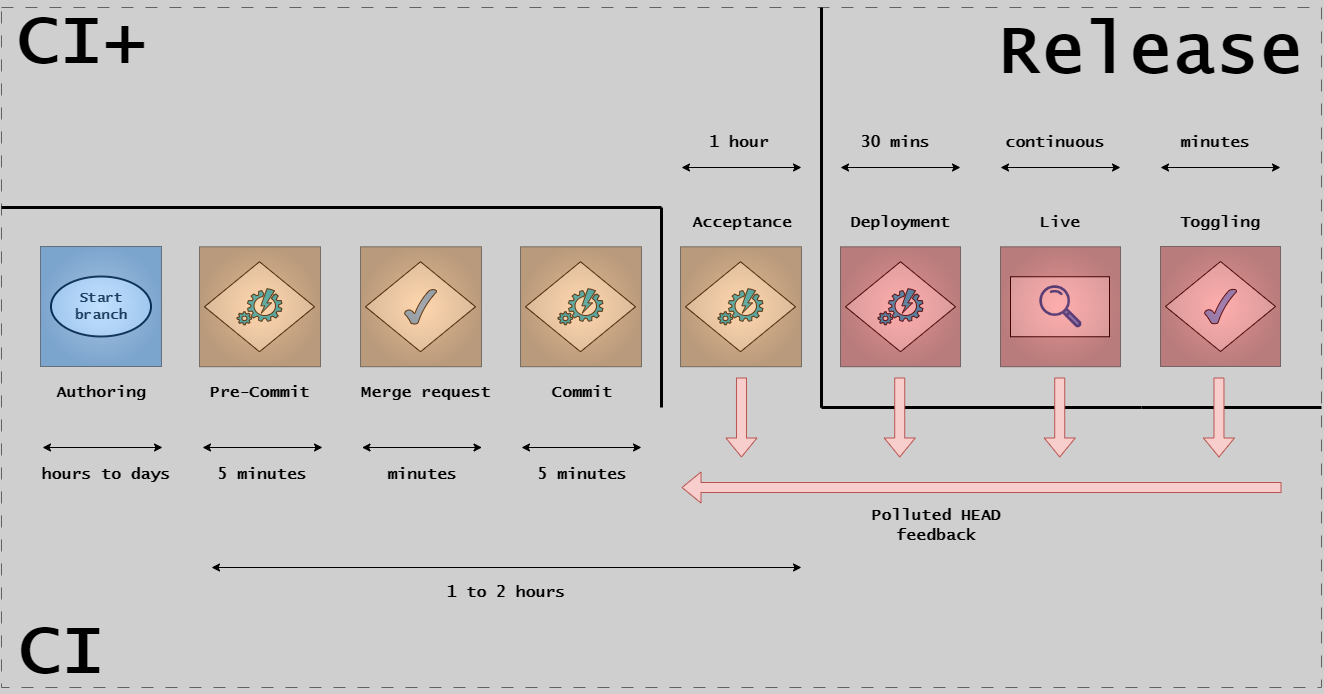

The diagram above was exported from draw.io. Its source (the exported page's mxGraphModel, read from the mxfile embedded in the PNG):
<mxGraphModel dx="4608" dy="-5800" grid="1" gridSize="10" guides="1" tooltips="1" connect="1" arrows="1" fold="1" page="1" pageScale="1" pageWidth="1654" pageHeight="1169" background="#CFCFCF" math="0" shadow="0">
  <root>
    <mxCell id="0" />
    <mxCell id="1" parent="0" />
    <mxCell id="G46-tSZCfBZYrONh_9nJ-37" value="" style="group;strokeColor=#616161;dashed=1;dashPattern=12 12;" parent="1" vertex="1" connectable="0">
      <mxGeometry x="-1640" y="7080" width="1320" height="680" as="geometry" />
    </mxCell>
    <mxCell id="QpsEN9lK_8fn9QR19Hva-1" value="" style="endArrow=none;html=1;rounded=0;strokeWidth=3;" parent="1" edge="1">
      <mxGeometry width="50" height="50" relative="1" as="geometry">
        <mxPoint x="-1640" y="7280" as="sourcePoint" />
        <mxPoint x="-980" y="7280" as="targetPoint" />
      </mxGeometry>
    </mxCell>
    <mxCell id="QpsEN9lK_8fn9QR19Hva-2" value="" style="endArrow=none;html=1;rounded=0;strokeWidth=3;" parent="1" edge="1">
      <mxGeometry width="50" height="50" relative="1" as="geometry">
        <mxPoint x="-820" y="7480" as="sourcePoint" />
        <mxPoint x="-500" y="7480" as="targetPoint" />
      </mxGeometry>
    </mxCell>
    <mxCell id="QpsEN9lK_8fn9QR19Hva-4" value="" style="endArrow=none;html=1;rounded=0;strokeWidth=3;" parent="1" edge="1">
      <mxGeometry width="50" height="50" relative="1" as="geometry">
        <mxPoint x="-980" y="7480" as="sourcePoint" />
        <mxPoint x="-980" y="7280" as="targetPoint" />
      </mxGeometry>
    </mxCell>
    <mxCell id="QpsEN9lK_8fn9QR19Hva-6" value="&lt;font style=&quot;font-size: 70px;&quot;&gt;CI+&lt;/font&gt;" style="text;html=1;align=center;verticalAlign=middle;whiteSpace=wrap;rounded=0;fontStyle=1;fontFamily=Lucida Console;" parent="1" vertex="1">
      <mxGeometry x="-1590" y="7100" width="60" height="30" as="geometry" />
    </mxCell>
    <mxCell id="QpsEN9lK_8fn9QR19Hva-8" value="&lt;font style=&quot;font-size: 70px;&quot;&gt;CI&lt;/font&gt;" style="text;html=1;align=center;verticalAlign=middle;whiteSpace=wrap;rounded=0;fontStyle=1;fontFamily=Lucida Console;" parent="1" vertex="1">
      <mxGeometry x="-1610" y="7710" width="60" height="30" as="geometry" />
    </mxCell>
    <mxCell id="QpsEN9lK_8fn9QR19Hva-10" value="" style="group" parent="1" vertex="1" connectable="0">
      <mxGeometry x="-1601" y="7319" width="121" height="120" as="geometry" />
    </mxCell>
    <mxCell id="QpsEN9lK_8fn9QR19Hva-11" value="Start branch" style="strokeWidth=2;html=1;shape=mxgraph.flowchart.start_1;whiteSpace=wrap;fontFamily=Lucida Console;fontStyle=1;fontSize=14;" parent="QpsEN9lK_8fn9QR19Hva-10" vertex="1">
      <mxGeometry x="10.5" y="30" width="100" height="60" as="geometry" />
    </mxCell>
    <mxCell id="QpsEN9lK_8fn9QR19Hva-12" value="" style="group;strokeColor=default;fillColor=#66B2FF;gradientColor=#0066CC;gradientDirection=radial;opacity=40;fontFamily=Courier New;" parent="QpsEN9lK_8fn9QR19Hva-10" vertex="1" connectable="0">
      <mxGeometry width="121" height="120" as="geometry" />
    </mxCell>
    <mxCell id="QpsEN9lK_8fn9QR19Hva-14" value="" style="group" parent="1" vertex="1" connectable="0">
      <mxGeometry x="-1442" y="7319.25" width="121" height="120" as="geometry" />
    </mxCell>
    <mxCell id="QpsEN9lK_8fn9QR19Hva-15" value="" style="group;fontFamily=Lucida Console;fontSize=14;" parent="QpsEN9lK_8fn9QR19Hva-14" vertex="1" connectable="0">
      <mxGeometry x="5" y="15" width="110" height="90" as="geometry" />
    </mxCell>
    <mxCell id="QpsEN9lK_8fn9QR19Hva-16" value="" style="rhombus;whiteSpace=wrap;html=1;shadow=0;fontFamily=Lucida Console;fontSize=14;align=center;strokeWidth=1;spacing=6;spacingTop=-4;strokeColor=#050505;fontStyle=1" parent="QpsEN9lK_8fn9QR19Hva-15" vertex="1">
      <mxGeometry width="110" height="90" as="geometry" />
    </mxCell>
    <mxCell id="QpsEN9lK_8fn9QR19Hva-17" value="&lt;span style=&quot;font-size: 14px;&quot;&gt;&lt;br style=&quot;font-size: 14px;&quot;&gt;&lt;/span&gt;" style="verticalLabelPosition=bottom;html=1;verticalAlign=top;align=center;strokeColor=#050505;fillColor=#00BEF2;shape=mxgraph.azure.automation;pointerEvents=1;fontSize=14;fontStyle=1;fontFamily=Lucida Console;" parent="QpsEN9lK_8fn9QR19Hva-15" vertex="1">
      <mxGeometry x="32.5" y="27" width="45" height="36" as="geometry" />
    </mxCell>
    <mxCell id="QpsEN9lK_8fn9QR19Hva-18" value="" style="group;strokeColor=default;fillColor=#FF9933;gradientColor=#994C00;gradientDirection=radial;opacity=40;fontFamily=Courier New;" parent="QpsEN9lK_8fn9QR19Hva-14" vertex="1" connectable="0">
      <mxGeometry width="121" height="120" as="geometry" />
    </mxCell>
    <mxCell id="QpsEN9lK_8fn9QR19Hva-20" value="" style="group" parent="1" vertex="1" connectable="0">
      <mxGeometry x="-1281" y="7319.25" width="121" height="120" as="geometry" />
    </mxCell>
    <mxCell id="QpsEN9lK_8fn9QR19Hva-21" value="" style="group;fontFamily=Lucida Console;fontStyle=1;fontSize=14;" parent="QpsEN9lK_8fn9QR19Hva-20" vertex="1" connectable="0">
      <mxGeometry x="5" y="15" width="110" height="90" as="geometry" />
    </mxCell>
    <mxCell id="QpsEN9lK_8fn9QR19Hva-22" value="" style="rhombus;whiteSpace=wrap;html=1;shadow=0;fontFamily=Lucida Console;fontSize=14;align=center;strokeWidth=1;spacing=6;spacingTop=-4;strokeColor=#050505;fontStyle=1" parent="QpsEN9lK_8fn9QR19Hva-21" vertex="1">
      <mxGeometry width="110" height="90" as="geometry" />
    </mxCell>
    <mxCell id="QpsEN9lK_8fn9QR19Hva-23" value="" style="verticalLabelPosition=bottom;verticalAlign=top;html=1;shape=mxgraph.basic.tick;fillColor=#66B2FF;fontFamily=Lucida Console;fontStyle=1;fontSize=14;" parent="QpsEN9lK_8fn9QR19Hva-21" vertex="1">
      <mxGeometry x="39" y="27.5" width="32" height="35" as="geometry" />
    </mxCell>
    <mxCell id="QpsEN9lK_8fn9QR19Hva-24" value="" style="group;strokeColor=default;fillColor=#FF9933;gradientColor=#994C00;gradientDirection=radial;opacity=40;fontFamily=Courier New;" parent="QpsEN9lK_8fn9QR19Hva-20" vertex="1" connectable="0">
      <mxGeometry width="121" height="120" as="geometry" />
    </mxCell>
    <mxCell id="QpsEN9lK_8fn9QR19Hva-26" value="" style="group" parent="1" vertex="1" connectable="0">
      <mxGeometry x="-1121" y="7319.25" width="121" height="120" as="geometry" />
    </mxCell>
    <mxCell id="QpsEN9lK_8fn9QR19Hva-27" value="" style="group;fontFamily=Lucida Console;fontSize=14;" parent="QpsEN9lK_8fn9QR19Hva-26" vertex="1" connectable="0">
      <mxGeometry x="5" y="15" width="110" height="90" as="geometry" />
    </mxCell>
    <mxCell id="QpsEN9lK_8fn9QR19Hva-28" value="" style="rhombus;whiteSpace=wrap;html=1;shadow=0;fontFamily=Lucida Console;fontSize=14;align=center;strokeWidth=1;spacing=6;spacingTop=-4;strokeColor=#050505;fontStyle=1" parent="QpsEN9lK_8fn9QR19Hva-27" vertex="1">
      <mxGeometry width="110" height="90" as="geometry" />
    </mxCell>
    <mxCell id="QpsEN9lK_8fn9QR19Hva-29" value="&lt;span style=&quot;font-size: 14px;&quot;&gt;&lt;br style=&quot;font-size: 14px;&quot;&gt;&lt;/span&gt;" style="verticalLabelPosition=bottom;html=1;verticalAlign=top;align=center;strokeColor=#050505;fillColor=#00BEF2;shape=mxgraph.azure.automation;pointerEvents=1;fontSize=14;fontStyle=1;fontFamily=Lucida Console;" parent="QpsEN9lK_8fn9QR19Hva-27" vertex="1">
      <mxGeometry x="32.5" y="27" width="45" height="36" as="geometry" />
    </mxCell>
    <mxCell id="QpsEN9lK_8fn9QR19Hva-30" value="" style="group;strokeColor=default;fillColor=#FF9933;gradientColor=#994C00;gradientDirection=radial;opacity=40;fontFamily=Courier New;" parent="QpsEN9lK_8fn9QR19Hva-26" vertex="1" connectable="0">
      <mxGeometry width="121" height="120" as="geometry" />
    </mxCell>
    <mxCell id="QpsEN9lK_8fn9QR19Hva-52" value="" style="group" parent="1" vertex="1" connectable="0">
      <mxGeometry x="-801" y="7319.25" width="120" height="120" as="geometry" />
    </mxCell>
    <mxCell id="QpsEN9lK_8fn9QR19Hva-48" value="" style="group;fontFamily=Lucida Console;fontSize=14;" parent="QpsEN9lK_8fn9QR19Hva-52" vertex="1" connectable="0">
      <mxGeometry x="5" y="15" width="110" height="90" as="geometry" />
    </mxCell>
    <mxCell id="QpsEN9lK_8fn9QR19Hva-49" value="" style="rhombus;whiteSpace=wrap;html=1;shadow=0;fontFamily=Lucida Console;fontSize=14;align=center;strokeWidth=1;spacing=6;spacingTop=-4;strokeColor=#050505;fontStyle=1" parent="QpsEN9lK_8fn9QR19Hva-48" vertex="1">
      <mxGeometry width="110" height="90" as="geometry" />
    </mxCell>
    <mxCell id="QpsEN9lK_8fn9QR19Hva-50" value="&lt;span style=&quot;font-size: 14px;&quot;&gt;&lt;br style=&quot;font-size: 14px;&quot;&gt;&lt;/span&gt;" style="verticalLabelPosition=bottom;html=1;verticalAlign=top;align=center;strokeColor=#050505;fillColor=#00BEF2;shape=mxgraph.azure.automation;pointerEvents=1;fontSize=14;fontStyle=1;fontFamily=Lucida Console;" parent="QpsEN9lK_8fn9QR19Hva-48" vertex="1">
      <mxGeometry x="32.5" y="27" width="45" height="36" as="geometry" />
    </mxCell>
    <mxCell id="QpsEN9lK_8fn9QR19Hva-51" value="" style="group;strokeColor=default;fillColor=#FF3333;gradientColor=#990000;gradientDirection=radial;opacity=40;fontFamily=Courier New;" parent="QpsEN9lK_8fn9QR19Hva-52" vertex="1" connectable="0">
      <mxGeometry width="120" height="120" as="geometry" />
    </mxCell>
    <mxCell id="QpsEN9lK_8fn9QR19Hva-53" value="" style="group" parent="1" vertex="1" connectable="0">
      <mxGeometry x="-641" y="7319.25" width="120" height="120" as="geometry" />
    </mxCell>
    <mxCell id="QpsEN9lK_8fn9QR19Hva-54" value="" style="group;strokeWidth=1;fontFamily=Lucida Console;fontStyle=1;fontSize=14;" parent="QpsEN9lK_8fn9QR19Hva-53" vertex="1" connectable="0">
      <mxGeometry x="10" y="30" width="99" height="60" as="geometry" />
    </mxCell>
    <mxCell id="QpsEN9lK_8fn9QR19Hva-55" value="" style="rounded=0;whiteSpace=wrap;html=1;strokeWidth=1;fontFamily=Lucida Console;fontStyle=1;fontSize=14;" parent="QpsEN9lK_8fn9QR19Hva-54" vertex="1">
      <mxGeometry width="99" height="60" as="geometry" />
    </mxCell>
    <mxCell id="QpsEN9lK_8fn9QR19Hva-56" value="" style="shape=image;verticalLabelPosition=bottom;labelBackgroundColor=default;verticalAlign=top;aspect=fixed;imageAspect=0;image=https://cdn-icons-png.freepik.com/256/5272/5272056.png;fontFamily=Lucida Console;fontStyle=1;fontSize=14;" parent="QpsEN9lK_8fn9QR19Hva-54" vertex="1">
      <mxGeometry x="29.287499999999998" y="8.962500000000002" width="42.074999999999996" height="42.074999999999996" as="geometry" />
    </mxCell>
    <mxCell id="QpsEN9lK_8fn9QR19Hva-57" value="" style="group;strokeColor=default;fillColor=#FF3333;gradientColor=#990000;gradientDirection=radial;opacity=40;fontFamily=Courier New;" parent="QpsEN9lK_8fn9QR19Hva-53" vertex="1" connectable="0">
      <mxGeometry width="120" height="120" as="geometry" />
    </mxCell>
    <mxCell id="QpsEN9lK_8fn9QR19Hva-58" value="" style="group" parent="1" vertex="1" connectable="0">
      <mxGeometry x="-481" y="7319" width="120" height="120" as="geometry" />
    </mxCell>
    <mxCell id="QpsEN9lK_8fn9QR19Hva-59" value="" style="group;fontFamily=Lucida Console;fontStyle=1;fontSize=14;" parent="QpsEN9lK_8fn9QR19Hva-58" vertex="1" connectable="0">
      <mxGeometry x="5" y="15" width="110" height="90" as="geometry" />
    </mxCell>
    <mxCell id="QpsEN9lK_8fn9QR19Hva-60" value="" style="rhombus;whiteSpace=wrap;html=1;shadow=0;fontFamily=Lucida Console;fontSize=14;align=center;strokeWidth=1;spacing=6;spacingTop=-4;strokeColor=#050505;fontStyle=1" parent="QpsEN9lK_8fn9QR19Hva-59" vertex="1">
      <mxGeometry width="110" height="90" as="geometry" />
    </mxCell>
    <mxCell id="QpsEN9lK_8fn9QR19Hva-61" value="" style="verticalLabelPosition=bottom;verticalAlign=top;html=1;shape=mxgraph.basic.tick;fillColor=#66B2FF;fontFamily=Lucida Console;fontStyle=1;fontSize=14;" parent="QpsEN9lK_8fn9QR19Hva-59" vertex="1">
      <mxGeometry x="39" y="27.5" width="32" height="35" as="geometry" />
    </mxCell>
    <mxCell id="QpsEN9lK_8fn9QR19Hva-62" value="" style="group;strokeColor=default;fillColor=#FF3333;gradientColor=#990000;gradientDirection=radial;opacity=40;fontFamily=Courier New;" parent="QpsEN9lK_8fn9QR19Hva-58" vertex="1" connectable="0">
      <mxGeometry width="120" height="120" as="geometry" />
    </mxCell>
    <mxCell id="QpsEN9lK_8fn9QR19Hva-63" value="" style="group" parent="1" vertex="1" connectable="0">
      <mxGeometry x="-961" y="7319.25" width="121" height="120" as="geometry" />
    </mxCell>
    <mxCell id="QpsEN9lK_8fn9QR19Hva-64" value="" style="group;fontFamily=Lucida Console;fontSize=14;" parent="QpsEN9lK_8fn9QR19Hva-63" vertex="1" connectable="0">
      <mxGeometry x="5" y="15" width="110" height="90" as="geometry" />
    </mxCell>
    <mxCell id="QpsEN9lK_8fn9QR19Hva-65" value="" style="rhombus;whiteSpace=wrap;html=1;shadow=0;fontFamily=Lucida Console;fontSize=14;align=center;strokeWidth=1;spacing=6;spacingTop=-4;strokeColor=#050505;fontStyle=1" parent="QpsEN9lK_8fn9QR19Hva-64" vertex="1">
      <mxGeometry width="110" height="90" as="geometry" />
    </mxCell>
    <mxCell id="QpsEN9lK_8fn9QR19Hva-66" value="&lt;span style=&quot;font-size: 14px;&quot;&gt;&lt;br style=&quot;font-size: 14px;&quot;&gt;&lt;/span&gt;" style="verticalLabelPosition=bottom;html=1;verticalAlign=top;align=center;strokeColor=#050505;fillColor=#00BEF2;shape=mxgraph.azure.automation;pointerEvents=1;fontSize=14;fontStyle=1;fontFamily=Lucida Console;" parent="QpsEN9lK_8fn9QR19Hva-64" vertex="1">
      <mxGeometry x="32.5" y="27" width="45" height="36" as="geometry" />
    </mxCell>
    <mxCell id="QpsEN9lK_8fn9QR19Hva-67" value="" style="group;strokeColor=default;fillColor=#FF9933;gradientColor=#994C00;gradientDirection=radial;opacity=40;fontFamily=Courier New;" parent="QpsEN9lK_8fn9QR19Hva-63" vertex="1" connectable="0">
      <mxGeometry width="121" height="120" as="geometry" />
    </mxCell>
    <mxCell id="QpsEN9lK_8fn9QR19Hva-76" value="" style="endArrow=classic;startArrow=classic;html=1;rounded=0;" parent="1" edge="1">
      <mxGeometry width="50" height="50" relative="1" as="geometry">
        <mxPoint x="-1430" y="7640" as="sourcePoint" />
        <mxPoint x="-840" y="7640" as="targetPoint" />
      </mxGeometry>
    </mxCell>
    <mxCell id="QpsEN9lK_8fn9QR19Hva-77" value="" style="endArrow=classic;startArrow=classic;html=1;rounded=0;" parent="1" edge="1">
      <mxGeometry width="50" height="50" relative="1" as="geometry">
        <mxPoint x="-960" y="7240" as="sourcePoint" />
        <mxPoint x="-840" y="7240" as="targetPoint" />
      </mxGeometry>
    </mxCell>
    <mxCell id="QpsEN9lK_8fn9QR19Hva-81" value="" style="shape=flexArrow;endArrow=classic;html=1;rounded=0;fillColor=#f8cecc;strokeColor=#b85450;" parent="1" edge="1">
      <mxGeometry width="50" height="50" relative="1" as="geometry">
        <mxPoint x="-900.03" y="7450" as="sourcePoint" />
        <mxPoint x="-900.03" y="7530" as="targetPoint" />
      </mxGeometry>
    </mxCell>
    <mxCell id="QpsEN9lK_8fn9QR19Hva-86" value="" style="endArrow=none;html=1;rounded=0;strokeWidth=3;" parent="1" edge="1">
      <mxGeometry width="50" height="50" relative="1" as="geometry">
        <mxPoint x="-820" y="7480.25" as="sourcePoint" />
        <mxPoint x="-820" y="7080" as="targetPoint" />
      </mxGeometry>
    </mxCell>
    <mxCell id="QpsEN9lK_8fn9QR19Hva-87" value="" style="endArrow=none;html=1;rounded=0;strokeWidth=3;" parent="1" edge="1">
      <mxGeometry width="50" height="50" relative="1" as="geometry">
        <mxPoint x="-320" y="7480" as="sourcePoint" />
        <mxPoint x="-500" y="7480" as="targetPoint" />
      </mxGeometry>
    </mxCell>
    <mxCell id="QpsEN9lK_8fn9QR19Hva-90" value="&lt;font style=&quot;font-size: 70px;&quot;&gt;Release&lt;/font&gt;" style="text;html=1;align=center;verticalAlign=middle;whiteSpace=wrap;rounded=0;fontStyle=1;fontFamily=Lucida Console;" parent="1" vertex="1">
      <mxGeometry x="-521" y="7110" width="60" height="30" as="geometry" />
    </mxCell>
    <mxCell id="QpsEN9lK_8fn9QR19Hva-95" value="" style="endArrow=classic;startArrow=classic;html=1;rounded=0;" parent="1" edge="1">
      <mxGeometry width="50" height="50" relative="1" as="geometry">
        <mxPoint x="-1599" y="7520" as="sourcePoint" />
        <mxPoint x="-1479" y="7520" as="targetPoint" />
      </mxGeometry>
    </mxCell>
    <mxCell id="QpsEN9lK_8fn9QR19Hva-96" value="" style="endArrow=classic;startArrow=classic;html=1;rounded=0;" parent="1" edge="1">
      <mxGeometry width="50" height="50" relative="1" as="geometry">
        <mxPoint x="-1439" y="7520" as="sourcePoint" />
        <mxPoint x="-1319" y="7520" as="targetPoint" />
      </mxGeometry>
    </mxCell>
    <mxCell id="QpsEN9lK_8fn9QR19Hva-97" value="" style="endArrow=classic;startArrow=classic;html=1;rounded=0;" parent="1" edge="1">
      <mxGeometry width="50" height="50" relative="1" as="geometry">
        <mxPoint x="-1279.5" y="7520" as="sourcePoint" />
        <mxPoint x="-1159.5" y="7520" as="targetPoint" />
      </mxGeometry>
    </mxCell>
    <mxCell id="QpsEN9lK_8fn9QR19Hva-98" value="" style="endArrow=classic;startArrow=classic;html=1;rounded=0;" parent="1" edge="1">
      <mxGeometry width="50" height="50" relative="1" as="geometry">
        <mxPoint x="-1120" y="7520" as="sourcePoint" />
        <mxPoint x="-1000" y="7520" as="targetPoint" />
      </mxGeometry>
    </mxCell>
    <mxCell id="QpsEN9lK_8fn9QR19Hva-100" value="" style="endArrow=classic;startArrow=classic;html=1;rounded=0;" parent="1" edge="1">
      <mxGeometry width="50" height="50" relative="1" as="geometry">
        <mxPoint x="-801" y="7240" as="sourcePoint" />
        <mxPoint x="-681" y="7240" as="targetPoint" />
      </mxGeometry>
    </mxCell>
    <mxCell id="QpsEN9lK_8fn9QR19Hva-101" value="" style="endArrow=classic;startArrow=classic;html=1;rounded=0;" parent="1" edge="1">
      <mxGeometry width="50" height="50" relative="1" as="geometry">
        <mxPoint x="-641" y="7240" as="sourcePoint" />
        <mxPoint x="-521" y="7240" as="targetPoint" />
      </mxGeometry>
    </mxCell>
    <mxCell id="QpsEN9lK_8fn9QR19Hva-102" value="" style="endArrow=classic;startArrow=classic;html=1;rounded=0;" parent="1" edge="1">
      <mxGeometry width="50" height="50" relative="1" as="geometry">
        <mxPoint x="-481" y="7240" as="sourcePoint" />
        <mxPoint x="-361" y="7240" as="targetPoint" />
      </mxGeometry>
    </mxCell>
    <mxCell id="QpsEN9lK_8fn9QR19Hva-103" value="&lt;b&gt;Authoring&lt;/b&gt;" style="text;html=1;align=center;verticalAlign=middle;whiteSpace=wrap;rounded=0;fontFamily=Lucida Console;fontSize=16;" parent="1" vertex="1">
      <mxGeometry x="-1590" y="7450" width="100" height="30" as="geometry" />
    </mxCell>
    <mxCell id="QpsEN9lK_8fn9QR19Hva-104" value="&lt;b&gt;Pre-Commit&lt;/b&gt;" style="text;html=1;align=center;verticalAlign=middle;whiteSpace=wrap;rounded=0;fontFamily=Lucida Console;fontSize=16;" parent="1" vertex="1">
      <mxGeometry x="-1437" y="7450" width="110.5" height="30" as="geometry" />
    </mxCell>
    <mxCell id="QpsEN9lK_8fn9QR19Hva-105" value="&lt;b&gt;Merge request&lt;/b&gt;" style="text;html=1;align=center;verticalAlign=middle;whiteSpace=wrap;rounded=0;fontFamily=Lucida Console;fontSize=16;" parent="1" vertex="1">
      <mxGeometry x="-1290" y="7450" width="150" height="30" as="geometry" />
    </mxCell>
    <mxCell id="QpsEN9lK_8fn9QR19Hva-106" value="&lt;b&gt;Commit&lt;/b&gt;" style="text;html=1;align=center;verticalAlign=middle;whiteSpace=wrap;rounded=0;fontFamily=Lucida Console;fontSize=16;" parent="1" vertex="1">
      <mxGeometry x="-1109.5" y="7450" width="100" height="30" as="geometry" />
    </mxCell>
    <mxCell id="QpsEN9lK_8fn9QR19Hva-107" value="&lt;b&gt;Acceptance&lt;/b&gt;" style="text;html=1;align=center;verticalAlign=middle;whiteSpace=wrap;rounded=0;fontFamily=Lucida Console;fontSize=16;" parent="1" vertex="1">
      <mxGeometry x="-949.5" y="7280" width="100" height="30" as="geometry" />
    </mxCell>
    <mxCell id="QpsEN9lK_8fn9QR19Hva-112" value="&lt;b&gt;Deployment&lt;/b&gt;" style="text;html=1;align=center;verticalAlign=middle;whiteSpace=wrap;rounded=0;fontFamily=Lucida Console;fontSize=16;" parent="1" vertex="1">
      <mxGeometry x="-791" y="7280" width="100" height="30" as="geometry" />
    </mxCell>
    <mxCell id="QpsEN9lK_8fn9QR19Hva-113" value="&lt;b&gt;Live&lt;/b&gt;" style="text;html=1;align=center;verticalAlign=middle;whiteSpace=wrap;rounded=0;fontFamily=Lucida Console;fontSize=16;" parent="1" vertex="1">
      <mxGeometry x="-631" y="7280" width="100" height="30" as="geometry" />
    </mxCell>
    <mxCell id="QpsEN9lK_8fn9QR19Hva-114" value="&lt;b&gt;Toggling&lt;/b&gt;" style="text;html=1;align=center;verticalAlign=middle;whiteSpace=wrap;rounded=0;fontFamily=Lucida Console;fontSize=16;" parent="1" vertex="1">
      <mxGeometry x="-471" y="7280" width="100" height="30" as="geometry" />
    </mxCell>
    <mxCell id="QpsEN9lK_8fn9QR19Hva-115" value="&lt;b&gt;hours to days&lt;/b&gt;" style="text;html=1;align=center;verticalAlign=middle;whiteSpace=wrap;rounded=0;fontFamily=Lucida Console;fontSize=16;" parent="1" vertex="1">
      <mxGeometry x="-1610" y="7532" width="150" height="30" as="geometry" />
    </mxCell>
    <mxCell id="QpsEN9lK_8fn9QR19Hva-116" value="&lt;b&gt;5 minutes&lt;/b&gt;" style="text;html=1;align=center;verticalAlign=middle;whiteSpace=wrap;rounded=0;fontFamily=Lucida Console;fontSize=16;" parent="1" vertex="1">
      <mxGeometry x="-1454.5" y="7532" width="150" height="30" as="geometry" />
    </mxCell>
    <mxCell id="QpsEN9lK_8fn9QR19Hva-117" value="&lt;b&gt;minutes&lt;/b&gt;" style="text;html=1;align=center;verticalAlign=middle;whiteSpace=wrap;rounded=0;fontFamily=Lucida Console;fontSize=16;" parent="1" vertex="1">
      <mxGeometry x="-1294.5" y="7532" width="150" height="30" as="geometry" />
    </mxCell>
    <mxCell id="QpsEN9lK_8fn9QR19Hva-118" value="&lt;b&gt;5 minutes&lt;/b&gt;" style="text;html=1;align=center;verticalAlign=middle;whiteSpace=wrap;rounded=0;fontFamily=Lucida Console;fontSize=16;" parent="1" vertex="1">
      <mxGeometry x="-1134.5" y="7532" width="150" height="30" as="geometry" />
    </mxCell>
    <mxCell id="QpsEN9lK_8fn9QR19Hva-119" value="&lt;b&gt;1 hour&lt;/b&gt;" style="text;html=1;align=center;verticalAlign=middle;whiteSpace=wrap;rounded=0;fontFamily=Lucida Console;fontSize=16;" parent="1" vertex="1">
      <mxGeometry x="-977" y="7200" width="150" height="30" as="geometry" />
    </mxCell>
    <mxCell id="QpsEN9lK_8fn9QR19Hva-122" value="&lt;b&gt;continuous&lt;/b&gt;" style="text;html=1;align=center;verticalAlign=middle;whiteSpace=wrap;rounded=0;fontFamily=Lucida Console;fontSize=16;" parent="1" vertex="1">
      <mxGeometry x="-661" y="7200" width="150" height="30" as="geometry" />
    </mxCell>
    <mxCell id="QpsEN9lK_8fn9QR19Hva-125" value="&lt;b&gt;30 mins&lt;/b&gt;" style="text;html=1;align=center;verticalAlign=middle;whiteSpace=wrap;rounded=0;fontFamily=Lucida Console;fontSize=16;" parent="1" vertex="1">
      <mxGeometry x="-821" y="7200" width="150" height="30" as="geometry" />
    </mxCell>
    <mxCell id="QpsEN9lK_8fn9QR19Hva-126" value="&lt;b&gt;minutes&lt;/b&gt;" style="text;html=1;align=center;verticalAlign=middle;whiteSpace=wrap;rounded=0;fontFamily=Lucida Console;fontSize=16;" parent="1" vertex="1">
      <mxGeometry x="-501" y="7200" width="150" height="30" as="geometry" />
    </mxCell>
    <mxCell id="QpsEN9lK_8fn9QR19Hva-130" value="" style="shape=flexArrow;endArrow=classic;html=1;rounded=0;fillColor=#f8cecc;strokeColor=#b85450;" parent="1" edge="1">
      <mxGeometry width="50" height="50" relative="1" as="geometry">
        <mxPoint x="-741.77" y="7450" as="sourcePoint" />
        <mxPoint x="-741.77" y="7530" as="targetPoint" />
      </mxGeometry>
    </mxCell>
    <mxCell id="QpsEN9lK_8fn9QR19Hva-131" value="" style="shape=flexArrow;endArrow=classic;html=1;rounded=0;fillColor=#f8cecc;strokeColor=#b85450;" parent="1" edge="1">
      <mxGeometry width="50" height="50" relative="1" as="geometry">
        <mxPoint x="-581.77" y="7450" as="sourcePoint" />
        <mxPoint x="-581.77" y="7530" as="targetPoint" />
      </mxGeometry>
    </mxCell>
    <mxCell id="QpsEN9lK_8fn9QR19Hva-132" value="" style="shape=flexArrow;endArrow=classic;html=1;rounded=0;fillColor=#f8cecc;strokeColor=#b85450;" parent="1" edge="1">
      <mxGeometry width="50" height="50" relative="1" as="geometry">
        <mxPoint x="-360" y="7560" as="sourcePoint" />
        <mxPoint x="-960" y="7560" as="targetPoint" />
      </mxGeometry>
    </mxCell>
    <mxCell id="QpsEN9lK_8fn9QR19Hva-133" value="&lt;b&gt;1 to 2 hours&lt;/b&gt;" style="text;html=1;align=center;verticalAlign=middle;whiteSpace=wrap;rounded=0;fontFamily=Lucida Console;fontSize=16;" parent="1" vertex="1">
      <mxGeometry x="-1210" y="7650" width="150" height="30" as="geometry" />
    </mxCell>
    <mxCell id="QpsEN9lK_8fn9QR19Hva-134" value="" style="shape=flexArrow;endArrow=classic;html=1;rounded=0;fillColor=#f8cecc;strokeColor=#b85450;" parent="1" edge="1">
      <mxGeometry width="50" height="50" relative="1" as="geometry">
        <mxPoint x="-422.53999999999996" y="7450" as="sourcePoint" />
        <mxPoint x="-422.53999999999996" y="7530" as="targetPoint" />
      </mxGeometry>
    </mxCell>
    <mxCell id="QpsEN9lK_8fn9QR19Hva-135" value="&lt;b&gt;Polluted HEAD feedback&lt;/b&gt;" style="text;html=1;align=center;verticalAlign=middle;whiteSpace=wrap;rounded=0;fontFamily=Lucida Console;fontSize=16;" parent="1" vertex="1">
      <mxGeometry x="-780" y="7583" width="150" height="30" as="geometry" />
    </mxCell>
  </root>
</mxGraphModel>